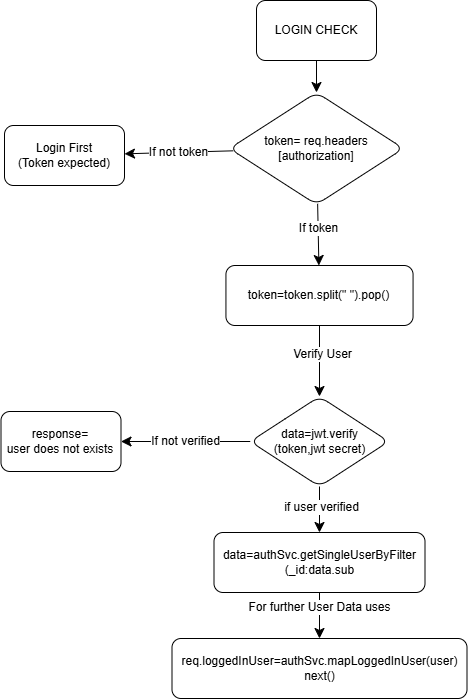

The diagram above was exported from draw.io. Its source (the exported page's mxGraphModel, read from the mxfile embedded in the PNG):
<mxGraphModel dx="2230" dy="1277" grid="0" gridSize="10" guides="1" tooltips="1" connect="1" arrows="1" fold="1" page="0" pageScale="1" pageWidth="850" pageHeight="1100" math="0" shadow="0">
  <root>
    <mxCell id="0" />
    <mxCell id="1" parent="0" />
    <mxCell id="oBETOF6gAirqTJS67XZa-3" value="" style="edgeStyle=none;curved=1;rounded=0;orthogonalLoop=1;jettySize=auto;html=1;fontSize=12;startSize=8;endSize=8;" edge="1" parent="1" source="oBETOF6gAirqTJS67XZa-1" target="oBETOF6gAirqTJS67XZa-8">
      <mxGeometry relative="1" as="geometry">
        <mxPoint x="149" y="47" as="targetPoint" />
      </mxGeometry>
    </mxCell>
    <mxCell id="oBETOF6gAirqTJS67XZa-1" value="LOGIN CHECK" style="rounded=1;whiteSpace=wrap;html=1;" vertex="1" parent="1">
      <mxGeometry x="89" y="-21" width="120" height="60" as="geometry" />
    </mxCell>
    <mxCell id="oBETOF6gAirqTJS67XZa-11" value="" style="edgeStyle=none;curved=1;rounded=0;orthogonalLoop=1;jettySize=auto;html=1;fontSize=12;startSize=8;endSize=8;" edge="1" parent="1" source="oBETOF6gAirqTJS67XZa-8" target="oBETOF6gAirqTJS67XZa-10">
      <mxGeometry relative="1" as="geometry" />
    </mxCell>
    <mxCell id="oBETOF6gAirqTJS67XZa-12" value="If not token" style="edgeLabel;html=1;align=center;verticalAlign=middle;resizable=0;points=[];fontSize=12;" vertex="1" connectable="0" parent="oBETOF6gAirqTJS67XZa-11">
      <mxGeometry x="0.0371" y="-1" relative="1" as="geometry">
        <mxPoint as="offset" />
      </mxGeometry>
    </mxCell>
    <mxCell id="oBETOF6gAirqTJS67XZa-14" value="" style="edgeStyle=none;curved=1;rounded=0;orthogonalLoop=1;jettySize=auto;html=1;fontSize=12;startSize=8;endSize=8;" edge="1" parent="1" source="oBETOF6gAirqTJS67XZa-8" target="oBETOF6gAirqTJS67XZa-13">
      <mxGeometry relative="1" as="geometry" />
    </mxCell>
    <mxCell id="oBETOF6gAirqTJS67XZa-15" value="If token" style="edgeLabel;html=1;align=center;verticalAlign=middle;resizable=0;points=[];fontSize=12;" vertex="1" connectable="0" parent="oBETOF6gAirqTJS67XZa-14">
      <mxGeometry x="-0.2225" relative="1" as="geometry">
        <mxPoint as="offset" />
      </mxGeometry>
    </mxCell>
    <mxCell id="oBETOF6gAirqTJS67XZa-8" value="&lt;span style=&quot;text-wrap-mode: nowrap; background-color: rgb(255, 255, 255);&quot;&gt;token= req.headers&lt;/span&gt;&lt;div&gt;&lt;span style=&quot;text-wrap-mode: nowrap; background-color: rgb(255, 255, 255);&quot;&gt;[authorization]&lt;/span&gt;&lt;/div&gt;" style="rhombus;whiteSpace=wrap;html=1;rounded=1;" vertex="1" parent="1">
      <mxGeometry x="62" y="71" width="174" height="112" as="geometry" />
    </mxCell>
    <mxCell id="oBETOF6gAirqTJS67XZa-10" value="Login First&lt;div&gt;(Token expected)&lt;/div&gt;" style="whiteSpace=wrap;html=1;rounded=1;" vertex="1" parent="1">
      <mxGeometry x="-163" y="104" width="120" height="60" as="geometry" />
    </mxCell>
    <mxCell id="oBETOF6gAirqTJS67XZa-22" value="" style="edgeStyle=none;curved=1;rounded=0;orthogonalLoop=1;jettySize=auto;html=1;fontSize=12;startSize=8;endSize=8;" edge="1" parent="1" source="oBETOF6gAirqTJS67XZa-13" target="oBETOF6gAirqTJS67XZa-21">
      <mxGeometry relative="1" as="geometry" />
    </mxCell>
    <mxCell id="oBETOF6gAirqTJS67XZa-23" value="Verify User" style="edgeLabel;html=1;align=center;verticalAlign=middle;resizable=0;points=[];fontSize=12;" vertex="1" connectable="0" parent="oBETOF6gAirqTJS67XZa-22">
      <mxGeometry x="-0.2064" y="2" relative="1" as="geometry">
        <mxPoint as="offset" />
      </mxGeometry>
    </mxCell>
    <mxCell id="oBETOF6gAirqTJS67XZa-13" value="token=token.split(&quot; &quot;).pop()" style="whiteSpace=wrap;html=1;rounded=1;" vertex="1" parent="1">
      <mxGeometry x="58.44" y="244" width="187.12" height="60" as="geometry" />
    </mxCell>
    <mxCell id="oBETOF6gAirqTJS67XZa-25" value="" style="edgeStyle=none;curved=1;rounded=0;orthogonalLoop=1;jettySize=auto;html=1;fontSize=12;startSize=8;endSize=8;" edge="1" parent="1" source="oBETOF6gAirqTJS67XZa-21" target="oBETOF6gAirqTJS67XZa-24">
      <mxGeometry relative="1" as="geometry" />
    </mxCell>
    <mxCell id="oBETOF6gAirqTJS67XZa-26" value="If not verified" style="edgeLabel;html=1;align=center;verticalAlign=middle;resizable=0;points=[];fontSize=12;" vertex="1" connectable="0" parent="oBETOF6gAirqTJS67XZa-25">
      <mxGeometry x="0.0205" y="-1" relative="1" as="geometry">
        <mxPoint as="offset" />
      </mxGeometry>
    </mxCell>
    <mxCell id="oBETOF6gAirqTJS67XZa-28" value="" style="edgeStyle=none;curved=1;rounded=0;orthogonalLoop=1;jettySize=auto;html=1;fontSize=12;startSize=8;endSize=8;" edge="1" parent="1" source="oBETOF6gAirqTJS67XZa-21" target="oBETOF6gAirqTJS67XZa-27">
      <mxGeometry relative="1" as="geometry" />
    </mxCell>
    <mxCell id="oBETOF6gAirqTJS67XZa-32" value="if user verified" style="edgeLabel;html=1;align=center;verticalAlign=middle;resizable=0;points=[];fontSize=12;" vertex="1" connectable="0" parent="oBETOF6gAirqTJS67XZa-28">
      <mxGeometry x="-0.1385" y="1" relative="1" as="geometry">
        <mxPoint as="offset" />
      </mxGeometry>
    </mxCell>
    <mxCell id="oBETOF6gAirqTJS67XZa-21" value="data=jwt.verify&lt;div&gt;(token,jwt secret)&lt;/div&gt;" style="rhombus;whiteSpace=wrap;html=1;rounded=1;" vertex="1" parent="1">
      <mxGeometry x="82.75" y="375" width="138.5" height="90" as="geometry" />
    </mxCell>
    <mxCell id="oBETOF6gAirqTJS67XZa-24" value="response=&lt;div&gt;user does not exists&lt;/div&gt;" style="whiteSpace=wrap;html=1;rounded=1;" vertex="1" parent="1">
      <mxGeometry x="-166.5" y="390" width="120" height="60" as="geometry" />
    </mxCell>
    <mxCell id="oBETOF6gAirqTJS67XZa-34" value="" style="edgeStyle=none;curved=1;rounded=0;orthogonalLoop=1;jettySize=auto;html=1;fontSize=12;startSize=8;endSize=8;" edge="1" parent="1" source="oBETOF6gAirqTJS67XZa-27" target="oBETOF6gAirqTJS67XZa-33">
      <mxGeometry relative="1" as="geometry" />
    </mxCell>
    <mxCell id="oBETOF6gAirqTJS67XZa-35" value="For further User Data uses" style="edgeLabel;html=1;align=center;verticalAlign=middle;resizable=0;points=[];fontSize=12;" vertex="1" connectable="0" parent="oBETOF6gAirqTJS67XZa-34">
      <mxGeometry x="-0.3533" y="-1" relative="1" as="geometry">
        <mxPoint as="offset" />
      </mxGeometry>
    </mxCell>
    <mxCell id="oBETOF6gAirqTJS67XZa-27" value="data=authSvc.getSingleUserByFilter&lt;div&gt;(_id:data.sub&lt;/div&gt;" style="whiteSpace=wrap;html=1;rounded=1;" vertex="1" parent="1">
      <mxGeometry x="46.5" y="511" width="211" height="60" as="geometry" />
    </mxCell>
    <mxCell id="oBETOF6gAirqTJS67XZa-33" value="&lt;div&gt;req.loggedInUser=authSvc.mapLoggedInUser(user)&lt;/div&gt;next()" style="whiteSpace=wrap;html=1;rounded=1;" vertex="1" parent="1">
      <mxGeometry x="4.5" y="617" width="295" height="60" as="geometry" />
    </mxCell>
  </root>
</mxGraphModel>